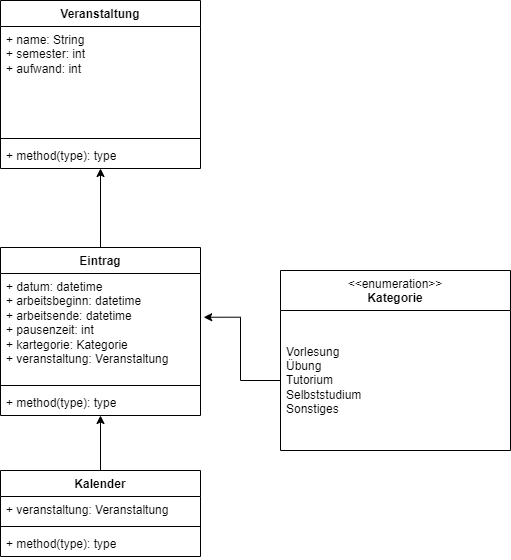

The diagram above was exported from draw.io. Its source (the exported page's mxGraphModel, read from the mxfile embedded in the PNG):
<mxGraphModel dx="696" dy="788" grid="1" gridSize="10" guides="1" tooltips="1" connect="1" arrows="1" fold="1" page="1" pageScale="1" pageWidth="827" pageHeight="1169" math="0" shadow="0">
  <root>
    <mxCell id="0" />
    <mxCell id="1" parent="0" />
    <mxCell id="nNu2ugIY_VyPpmJ0rpM8-27" value="" style="edgeStyle=orthogonalEdgeStyle;rounded=0;orthogonalLoop=1;jettySize=auto;html=1;" edge="1" parent="1" source="nNu2ugIY_VyPpmJ0rpM8-17" target="nNu2ugIY_VyPpmJ0rpM8-23">
      <mxGeometry relative="1" as="geometry" />
    </mxCell>
    <mxCell id="nNu2ugIY_VyPpmJ0rpM8-17" value="Kalender&lt;br&gt;" style="swimlane;fontStyle=1;align=center;verticalAlign=top;childLayout=stackLayout;horizontal=1;startSize=26;horizontalStack=0;resizeParent=1;resizeParentMax=0;resizeLast=0;collapsible=1;marginBottom=0;whiteSpace=wrap;html=1;" vertex="1" parent="1">
      <mxGeometry x="260" y="640" width="200" height="86" as="geometry" />
    </mxCell>
    <mxCell id="nNu2ugIY_VyPpmJ0rpM8-18" value="+ veranstaltung: Veranstaltung&amp;nbsp;" style="text;strokeColor=none;fillColor=none;align=left;verticalAlign=top;spacingLeft=4;spacingRight=4;overflow=hidden;rotatable=0;points=[[0,0.5],[1,0.5]];portConstraint=eastwest;whiteSpace=wrap;html=1;" vertex="1" parent="nNu2ugIY_VyPpmJ0rpM8-17">
      <mxGeometry y="26" width="200" height="26" as="geometry" />
    </mxCell>
    <mxCell id="nNu2ugIY_VyPpmJ0rpM8-19" value="" style="line;strokeWidth=1;fillColor=none;align=left;verticalAlign=middle;spacingTop=-1;spacingLeft=3;spacingRight=3;rotatable=0;labelPosition=right;points=[];portConstraint=eastwest;strokeColor=inherit;" vertex="1" parent="nNu2ugIY_VyPpmJ0rpM8-17">
      <mxGeometry y="52" width="200" height="8" as="geometry" />
    </mxCell>
    <mxCell id="nNu2ugIY_VyPpmJ0rpM8-20" value="+ method(type): type" style="text;strokeColor=none;fillColor=none;align=left;verticalAlign=top;spacingLeft=4;spacingRight=4;overflow=hidden;rotatable=0;points=[[0,0.5],[1,0.5]];portConstraint=eastwest;whiteSpace=wrap;html=1;" vertex="1" parent="nNu2ugIY_VyPpmJ0rpM8-17">
      <mxGeometry y="60" width="200" height="26" as="geometry" />
    </mxCell>
    <mxCell id="nNu2ugIY_VyPpmJ0rpM8-36" value="" style="edgeStyle=orthogonalEdgeStyle;rounded=0;orthogonalLoop=1;jettySize=auto;html=1;" edge="1" parent="1" source="nNu2ugIY_VyPpmJ0rpM8-23" target="nNu2ugIY_VyPpmJ0rpM8-32">
      <mxGeometry relative="1" as="geometry" />
    </mxCell>
    <mxCell id="nNu2ugIY_VyPpmJ0rpM8-23" value="Eintrag" style="swimlane;fontStyle=1;align=center;verticalAlign=top;childLayout=stackLayout;horizontal=1;startSize=26;horizontalStack=0;resizeParent=1;resizeParentMax=0;resizeLast=0;collapsible=1;marginBottom=0;whiteSpace=wrap;html=1;" vertex="1" parent="1">
      <mxGeometry x="260" y="417" width="200" height="168" as="geometry" />
    </mxCell>
    <mxCell id="nNu2ugIY_VyPpmJ0rpM8-24" value="+ datum: datetime&lt;br style=&quot;border-color: var(--border-color);&quot;&gt;+ arbeitsbeginn: datetime&lt;br style=&quot;border-color: var(--border-color);&quot;&gt;+ arbeitsende: datetime&lt;br style=&quot;border-color: var(--border-color);&quot;&gt;+ pausenzeit: int&lt;br style=&quot;border-color: var(--border-color);&quot;&gt;+ kartegorie: Kategorie&lt;br&gt;+ veranstaltung: Veranstaltung&lt;br&gt;" style="text;strokeColor=none;fillColor=none;align=left;verticalAlign=top;spacingLeft=4;spacingRight=4;overflow=hidden;rotatable=0;points=[[0,0.5],[1,0.5]];portConstraint=eastwest;whiteSpace=wrap;html=1;" vertex="1" parent="nNu2ugIY_VyPpmJ0rpM8-23">
      <mxGeometry y="26" width="200" height="108" as="geometry" />
    </mxCell>
    <mxCell id="nNu2ugIY_VyPpmJ0rpM8-25" value="" style="line;strokeWidth=1;fillColor=none;align=left;verticalAlign=middle;spacingTop=-1;spacingLeft=3;spacingRight=3;rotatable=0;labelPosition=right;points=[];portConstraint=eastwest;strokeColor=inherit;" vertex="1" parent="nNu2ugIY_VyPpmJ0rpM8-23">
      <mxGeometry y="134" width="200" height="8" as="geometry" />
    </mxCell>
    <mxCell id="nNu2ugIY_VyPpmJ0rpM8-26" value="+ method(type): type" style="text;strokeColor=none;fillColor=none;align=left;verticalAlign=top;spacingLeft=4;spacingRight=4;overflow=hidden;rotatable=0;points=[[0,0.5],[1,0.5]];portConstraint=eastwest;whiteSpace=wrap;html=1;" vertex="1" parent="nNu2ugIY_VyPpmJ0rpM8-23">
      <mxGeometry y="142" width="200" height="26" as="geometry" />
    </mxCell>
    <mxCell id="nNu2ugIY_VyPpmJ0rpM8-32" value="Veranstaltung" style="swimlane;fontStyle=1;align=center;verticalAlign=top;childLayout=stackLayout;horizontal=1;startSize=26;horizontalStack=0;resizeParent=1;resizeParentMax=0;resizeLast=0;collapsible=1;marginBottom=0;whiteSpace=wrap;html=1;" vertex="1" parent="1">
      <mxGeometry x="260" y="170" width="200" height="168" as="geometry" />
    </mxCell>
    <mxCell id="nNu2ugIY_VyPpmJ0rpM8-33" value="+ name: String&lt;br style=&quot;border-color: var(--border-color);&quot;&gt;+ semester: int&lt;br&gt;+ aufwand: int" style="text;strokeColor=none;fillColor=none;align=left;verticalAlign=top;spacingLeft=4;spacingRight=4;overflow=hidden;rotatable=0;points=[[0,0.5],[1,0.5]];portConstraint=eastwest;whiteSpace=wrap;html=1;" vertex="1" parent="nNu2ugIY_VyPpmJ0rpM8-32">
      <mxGeometry y="26" width="200" height="108" as="geometry" />
    </mxCell>
    <mxCell id="nNu2ugIY_VyPpmJ0rpM8-34" value="" style="line;strokeWidth=1;fillColor=none;align=left;verticalAlign=middle;spacingTop=-1;spacingLeft=3;spacingRight=3;rotatable=0;labelPosition=right;points=[];portConstraint=eastwest;strokeColor=inherit;" vertex="1" parent="nNu2ugIY_VyPpmJ0rpM8-32">
      <mxGeometry y="134" width="200" height="8" as="geometry" />
    </mxCell>
    <mxCell id="nNu2ugIY_VyPpmJ0rpM8-35" value="+ method(type): type" style="text;strokeColor=none;fillColor=none;align=left;verticalAlign=top;spacingLeft=4;spacingRight=4;overflow=hidden;rotatable=0;points=[[0,0.5],[1,0.5]];portConstraint=eastwest;whiteSpace=wrap;html=1;" vertex="1" parent="nNu2ugIY_VyPpmJ0rpM8-32">
      <mxGeometry y="142" width="200" height="26" as="geometry" />
    </mxCell>
    <mxCell id="nNu2ugIY_VyPpmJ0rpM8-41" value="&amp;lt;&amp;lt;enumeration&amp;gt;&amp;gt;&lt;br&gt;&lt;b&gt;Kategorie&lt;/b&gt;" style="swimlane;fontStyle=0;align=center;verticalAlign=top;childLayout=stackLayout;horizontal=1;startSize=40;horizontalStack=0;resizeParent=1;resizeParentMax=0;resizeLast=0;collapsible=0;marginBottom=0;html=1;whiteSpace=wrap;" vertex="1" parent="1">
      <mxGeometry x="540" y="440" width="230" height="180" as="geometry" />
    </mxCell>
    <mxCell id="nNu2ugIY_VyPpmJ0rpM8-42" value="Vorlesung&lt;br&gt;Übung&lt;br&gt;Tutorium&lt;br&gt;Selbststudium&lt;br&gt;Sonstiges" style="text;html=1;strokeColor=none;fillColor=none;align=left;verticalAlign=middle;spacingLeft=4;spacingRight=4;overflow=hidden;rotatable=0;points=[[0,0.5],[1,0.5]];portConstraint=eastwest;whiteSpace=wrap;" vertex="1" parent="nNu2ugIY_VyPpmJ0rpM8-41">
      <mxGeometry y="40" width="230" height="140" as="geometry" />
    </mxCell>
    <mxCell id="nNu2ugIY_VyPpmJ0rpM8-44" style="edgeStyle=orthogonalEdgeStyle;rounded=0;orthogonalLoop=1;jettySize=auto;html=1;entryX=1.016;entryY=0.405;entryDx=0;entryDy=0;entryPerimeter=0;" edge="1" parent="1" source="nNu2ugIY_VyPpmJ0rpM8-42" target="nNu2ugIY_VyPpmJ0rpM8-24">
      <mxGeometry relative="1" as="geometry" />
    </mxCell>
  </root>
</mxGraphModel>